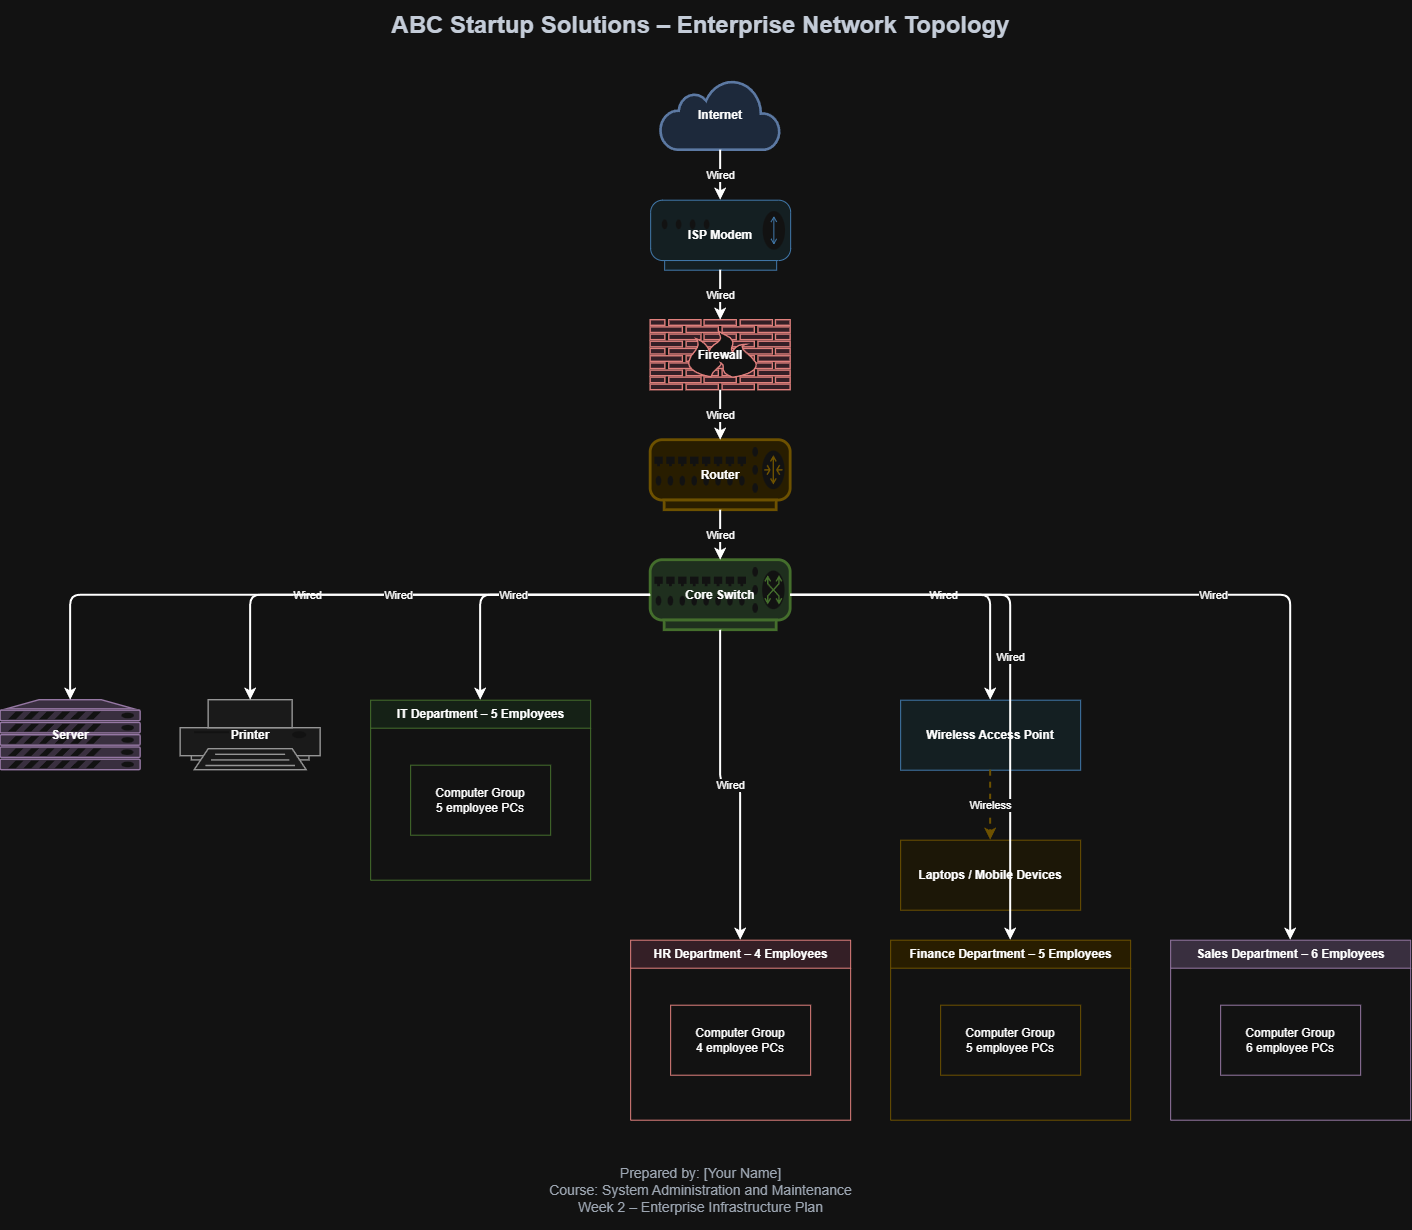

The diagram above was exported from draw.io. Its source (the exported page's mxGraphModel, read from the mxfile embedded in the PNG):
<mxGraphModel dx="557" dy="329" grid="1" gridSize="10" guides="1" tooltips="1" connect="1" arrows="1" fold="1" page="1" pageScale="1" pageWidth="850" pageHeight="1100" math="0" shadow="0">
  <root>
    <mxCell id="0" />
    <mxCell id="1" parent="0" />
    <mxCell id="2" parent="1" style="text;html=1;fontSize=24;fontStyle=1;fontColor=#1f2937;align=center;verticalAlign=middle;" value="ABC Startup Solutions – Enterprise Network Topology" vertex="1">
      <mxGeometry height="50" width="960" x="220" as="geometry" />
    </mxCell>
    <mxCell id="3" parent="1" style="shape=mxgraph.networks.cloud;whiteSpace=wrap;html=1;fillColor=#dae8fc;strokeColor=#6c8ebf;fontStyle=1;" value="Internet" vertex="1">
      <mxGeometry height="70" width="120" x="660" y="80" as="geometry" />
    </mxCell>
    <mxCell id="4" parent="1" style="shape=mxgraph.networks.modem;whiteSpace=wrap;html=1;fillColor=#e8f4f8;strokeColor=#5b9bd5;fontStyle=1;" value="ISP Modem" vertex="1">
      <mxGeometry height="70" width="140" x="650" y="200" as="geometry" />
    </mxCell>
    <mxCell id="5" parent="1" style="shape=mxgraph.networks.firewall;whiteSpace=wrap;html=1;fillColor=#fce4ec;strokeColor=#c0504d;fontStyle=1;" value="Firewall" vertex="1">
      <mxGeometry height="70" width="140" x="650" y="320" as="geometry" />
    </mxCell>
    <mxCell id="6" parent="1" style="shape=mxgraph.networks.router;whiteSpace=wrap;html=1;fillColor=#fff2cc;strokeColor=#d6b656;fontStyle=1;" value="Router" vertex="1">
      <mxGeometry height="70" width="140" x="650" y="440" as="geometry" />
    </mxCell>
    <mxCell id="7" parent="1" style="shape=mxgraph.networks.switch;whiteSpace=wrap;html=1;fillColor=#d5e8d4;strokeColor=#82b366;fontStyle=1;" value="Core Switch" vertex="1">
      <mxGeometry height="70" width="140" x="650" y="560" as="geometry" />
    </mxCell>
    <mxCell id="8" parent="1" style="shape=mxgraph.networks.server;whiteSpace=wrap;html=1;fillColor=#e1d5e7;strokeColor=#9673a6;fontStyle=1;" value="Server" vertex="1">
      <mxGeometry height="70" width="140" y="700" as="geometry" />
    </mxCell>
    <mxCell id="9" parent="1" style="shape=mxgraph.networks.printer;whiteSpace=wrap;html=1;fillColor=#f5f5f5;strokeColor=#666666;fontStyle=1;" value="Printer" vertex="1">
      <mxGeometry height="70" width="140" x="180" y="700" as="geometry" />
    </mxCell>
    <mxCell id="10" parent="1" style="shape=mxgraph.networks.wireless_router;whiteSpace=wrap;html=1;fillColor=#e8f4f8;strokeColor=#5b9bd5;fontStyle=1;" value="Wireless Access Point" vertex="1">
      <mxGeometry height="70" width="180" x="900" y="700" as="geometry" />
    </mxCell>
    <mxCell id="11" parent="1" style="shape=mxgraph.networks.wireless_router;whiteSpace=wrap;html=1;fillColor=#fff9e6;strokeColor=#d6b656;fontStyle=1;" value="Laptops / Mobile Devices" vertex="1">
      <mxGeometry height="70" width="180" x="900" y="840" as="geometry" />
    </mxCell>
    <mxCell id="12" parent="1" style="swimlane;startSize=28;fillColor=#e8f5e9;strokeColor=#82b366;html=1;fontStyle=1;" value="IT Department – 5 Employees" vertex="1">
      <mxGeometry height="180" width="220" x="370" y="700" as="geometry" />
    </mxCell>
    <mxCell id="13" parent="12" style="shape=mxgraph.networks.desktop_computer;whiteSpace=wrap;html=1;fillColor=#ffffff;strokeColor=#82b366;" value="Computer Group&#10;5 employee PCs" vertex="1">
      <mxGeometry height="70" width="140" x="40" y="65" as="geometry" />
    </mxCell>
    <mxCell id="14" parent="1" style="swimlane;startSize=28;fillColor=#fce4ec;strokeColor=#c0504d;html=1;fontStyle=1;" value="HR Department – 4 Employees" vertex="1">
      <mxGeometry height="180" width="220" x="630" y="940" as="geometry" />
    </mxCell>
    <mxCell id="15" parent="14" style="shape=mxgraph.networks.desktop_computer;whiteSpace=wrap;html=1;fillColor=#ffffff;strokeColor=#c0504d;" value="Computer Group&#10;4 employee PCs" vertex="1">
      <mxGeometry height="70" width="140" x="40" y="65" as="geometry" />
    </mxCell>
    <mxCell id="16" parent="1" style="swimlane;startSize=28;fillColor=#fff2cc;strokeColor=#d6b656;html=1;fontStyle=1;" value="Finance Department – 5 Employees" vertex="1">
      <mxGeometry height="180" width="240" x="890" y="940" as="geometry" />
    </mxCell>
    <mxCell id="17" parent="16" style="shape=mxgraph.networks.desktop_computer;whiteSpace=wrap;html=1;fillColor=#ffffff;strokeColor=#d6b656;" value="Computer Group&#10;5 employee PCs" vertex="1">
      <mxGeometry height="70" width="140" x="50" y="65" as="geometry" />
    </mxCell>
    <mxCell id="18" parent="1" style="swimlane;startSize=28;fillColor=#e1d5e7;strokeColor=#9673a6;html=1;fontStyle=1;" value="Sales Department – 6 Employees" vertex="1">
      <mxGeometry height="180" width="240" x="1170" y="940" as="geometry" />
    </mxCell>
    <mxCell id="19" parent="18" style="shape=mxgraph.networks.desktop_computer;whiteSpace=wrap;html=1;fillColor=#ffffff;strokeColor=#9673a6;" value="Computer Group&#10;6 employee PCs" vertex="1">
      <mxGeometry height="70" width="140" x="50" y="65" as="geometry" />
    </mxCell>
    <mxCell id="20" edge="1" parent="1" source="3" style="edgeStyle=orthogonalEdgeStyle;rounded=1;html=1;endArrow=classic;strokeWidth=2;" target="4" value="Wired">
      <mxGeometry relative="1" as="geometry" />
    </mxCell>
    <mxCell id="21" edge="1" parent="1" source="4" style="edgeStyle=orthogonalEdgeStyle;rounded=1;html=1;endArrow=classic;strokeWidth=2;" target="5" value="Wired">
      <mxGeometry relative="1" as="geometry" />
    </mxCell>
    <mxCell id="22" edge="1" parent="1" source="5" style="edgeStyle=orthogonalEdgeStyle;rounded=1;html=1;endArrow=classic;strokeWidth=2;" target="6" value="Wired">
      <mxGeometry relative="1" as="geometry" />
    </mxCell>
    <mxCell id="23" edge="1" parent="1" source="6" style="edgeStyle=orthogonalEdgeStyle;rounded=1;html=1;endArrow=classic;strokeWidth=2;" target="7" value="Wired">
      <mxGeometry relative="1" as="geometry" />
    </mxCell>
    <mxCell id="24" edge="1" parent="1" source="7" style="edgeStyle=orthogonalEdgeStyle;rounded=1;html=1;endArrow=classic;strokeWidth=2;" target="8" value="Wired">
      <mxGeometry relative="1" as="geometry" />
    </mxCell>
    <mxCell id="25" edge="1" parent="1" source="7" style="edgeStyle=orthogonalEdgeStyle;rounded=1;html=1;endArrow=classic;strokeWidth=2;" target="9" value="Wired">
      <mxGeometry relative="1" as="geometry" />
    </mxCell>
    <mxCell id="26" edge="1" parent="1" source="7" style="edgeStyle=orthogonalEdgeStyle;rounded=1;html=1;endArrow=classic;strokeWidth=2;" target="10" value="Wired">
      <mxGeometry relative="1" as="geometry" />
    </mxCell>
    <mxCell id="27" edge="1" parent="1" source="7" style="edgeStyle=orthogonalEdgeStyle;rounded=1;html=1;endArrow=classic;strokeWidth=2;" target="12" value="Wired">
      <mxGeometry relative="1" as="geometry" />
    </mxCell>
    <mxCell id="28" edge="1" parent="1" source="7" style="edgeStyle=orthogonalEdgeStyle;rounded=1;html=1;endArrow=classic;strokeWidth=2;" target="14" value="Wired">
      <mxGeometry relative="1" as="geometry" />
    </mxCell>
    <mxCell id="29" edge="1" parent="1" source="7" style="edgeStyle=orthogonalEdgeStyle;rounded=1;html=1;endArrow=classic;strokeWidth=2;" target="16" value="Wired">
      <mxGeometry relative="1" as="geometry" />
    </mxCell>
    <mxCell id="30" edge="1" parent="1" source="7" style="edgeStyle=orthogonalEdgeStyle;rounded=1;html=1;endArrow=classic;strokeWidth=2;" target="18" value="Wired">
      <mxGeometry relative="1" as="geometry" />
    </mxCell>
    <mxCell id="31" edge="1" parent="1" source="10" style="edgeStyle=orthogonalEdgeStyle;rounded=1;dashed=1;html=1;endArrow=classic;strokeColor=#d6b656;strokeWidth=2;" target="11" value="Wireless">
      <mxGeometry relative="1" as="geometry" />
    </mxCell>
    <mxCell id="32" parent="1" style="text;html=1;align=center;verticalAlign=middle;fontSize=14;fontColor=#4b5563;" value="Prepared by: [Your Name]&#10;Course: System Administration and Maintenance&#10;Week 2 – Enterprise Infrastructure Plan" vertex="1">
      <mxGeometry height="80" width="760" x="320" y="1150" as="geometry" />
    </mxCell>
  </root>
</mxGraphModel>